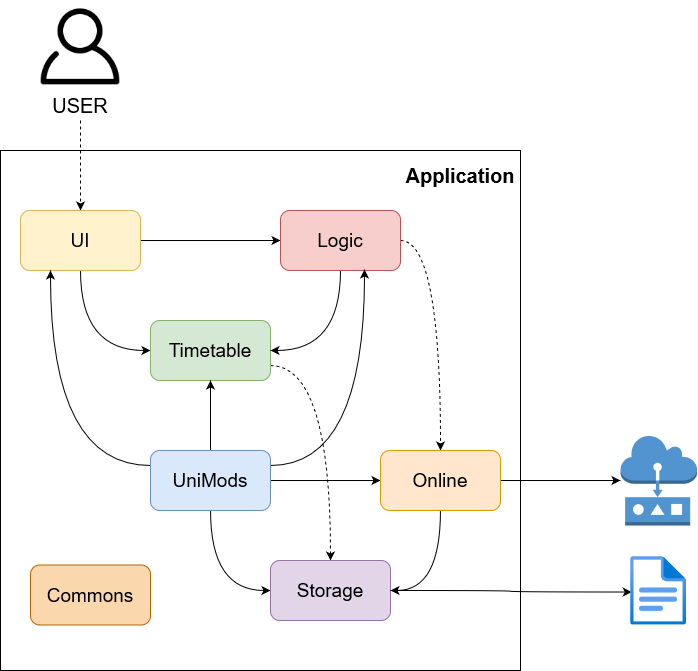

The diagram above was exported from draw.io. Its source (the exported page's mxGraphModel, read from the mxfile embedded in the PNG):
<mxGraphModel dx="1237" dy="678" grid="1" gridSize="10" guides="1" tooltips="1" connect="1" arrows="1" fold="1" page="1" pageScale="1" pageWidth="1920" pageHeight="1200" math="0" shadow="0">
  <root>
    <mxCell id="0" />
    <mxCell id="1" parent="0" />
    <mxCell id="4UXzqsY1plNDRJyX3eVj-27" value="" style="whiteSpace=wrap;html=1;aspect=fixed;fillColor=none;" vertex="1" parent="1">
      <mxGeometry x="210" y="290" width="520" height="520" as="geometry" />
    </mxCell>
    <mxCell id="4UXzqsY1plNDRJyX3eVj-10" style="edgeStyle=orthogonalEdgeStyle;rounded=0;orthogonalLoop=1;jettySize=auto;html=1;dashed=1;" edge="1" parent="1" target="4UXzqsY1plNDRJyX3eVj-2">
      <mxGeometry relative="1" as="geometry">
        <mxPoint x="290" y="260" as="sourcePoint" />
      </mxGeometry>
    </mxCell>
    <mxCell id="4UXzqsY1plNDRJyX3eVj-11" style="edgeStyle=orthogonalEdgeStyle;rounded=0;orthogonalLoop=1;jettySize=auto;html=1;entryX=0;entryY=0.5;entryDx=0;entryDy=0;" edge="1" parent="1" source="4UXzqsY1plNDRJyX3eVj-2" target="4UXzqsY1plNDRJyX3eVj-4">
      <mxGeometry relative="1" as="geometry" />
    </mxCell>
    <mxCell id="4UXzqsY1plNDRJyX3eVj-14" style="edgeStyle=orthogonalEdgeStyle;rounded=0;orthogonalLoop=1;jettySize=auto;html=1;entryX=0;entryY=0.5;entryDx=0;entryDy=0;exitX=0.5;exitY=1;exitDx=0;exitDy=0;curved=1;" edge="1" parent="1" source="4UXzqsY1plNDRJyX3eVj-2" target="4UXzqsY1plNDRJyX3eVj-3">
      <mxGeometry relative="1" as="geometry">
        <mxPoint x="340" y="480" as="targetPoint" />
      </mxGeometry>
    </mxCell>
    <mxCell id="4UXzqsY1plNDRJyX3eVj-2" value="UI" style="rounded=1;whiteSpace=wrap;html=1;fillColor=#fff2cc;strokeColor=#d6b656;fontSize=19;" vertex="1" parent="1">
      <mxGeometry x="230" y="350" width="120" height="60" as="geometry" />
    </mxCell>
    <mxCell id="4UXzqsY1plNDRJyX3eVj-23" style="edgeStyle=orthogonalEdgeStyle;curved=1;rounded=0;orthogonalLoop=1;jettySize=auto;html=1;entryX=0.5;entryY=0;entryDx=0;entryDy=0;exitX=1;exitY=0.75;exitDx=0;exitDy=0;dashed=1;" edge="1" parent="1" source="4UXzqsY1plNDRJyX3eVj-3" target="4UXzqsY1plNDRJyX3eVj-7">
      <mxGeometry relative="1" as="geometry" />
    </mxCell>
    <mxCell id="4UXzqsY1plNDRJyX3eVj-3" value="Timetable" style="rounded=1;whiteSpace=wrap;html=1;fillColor=#d5e8d4;strokeColor=#82b366;fontSize=19;" vertex="1" parent="1">
      <mxGeometry x="360" y="460" width="120" height="60" as="geometry" />
    </mxCell>
    <mxCell id="4UXzqsY1plNDRJyX3eVj-13" style="edgeStyle=orthogonalEdgeStyle;rounded=0;orthogonalLoop=1;jettySize=auto;html=1;entryX=1;entryY=0.5;entryDx=0;entryDy=0;curved=1;exitX=0.5;exitY=1;exitDx=0;exitDy=0;" edge="1" parent="1" source="4UXzqsY1plNDRJyX3eVj-4" target="4UXzqsY1plNDRJyX3eVj-3">
      <mxGeometry relative="1" as="geometry" />
    </mxCell>
    <mxCell id="4UXzqsY1plNDRJyX3eVj-19" style="edgeStyle=orthogonalEdgeStyle;curved=1;rounded=0;orthogonalLoop=1;jettySize=auto;html=1;entryX=0.5;entryY=0;entryDx=0;entryDy=0;exitX=1;exitY=0.5;exitDx=0;exitDy=0;dashed=1;" edge="1" parent="1" source="4UXzqsY1plNDRJyX3eVj-4" target="4UXzqsY1plNDRJyX3eVj-8">
      <mxGeometry relative="1" as="geometry" />
    </mxCell>
    <mxCell id="4UXzqsY1plNDRJyX3eVj-4" value="Logic" style="rounded=1;whiteSpace=wrap;html=1;fillColor=#f8cecc;strokeColor=#b85450;fontSize=19;" vertex="1" parent="1">
      <mxGeometry x="490" y="350" width="120" height="60" as="geometry" />
    </mxCell>
    <mxCell id="4UXzqsY1plNDRJyX3eVj-15" style="edgeStyle=orthogonalEdgeStyle;curved=1;rounded=0;orthogonalLoop=1;jettySize=auto;html=1;entryX=0.25;entryY=1;entryDx=0;entryDy=0;exitX=0;exitY=0.25;exitDx=0;exitDy=0;" edge="1" parent="1" source="4UXzqsY1plNDRJyX3eVj-6" target="4UXzqsY1plNDRJyX3eVj-2">
      <mxGeometry relative="1" as="geometry" />
    </mxCell>
    <mxCell id="4UXzqsY1plNDRJyX3eVj-16" style="edgeStyle=orthogonalEdgeStyle;curved=1;rounded=0;orthogonalLoop=1;jettySize=auto;html=1;entryX=0.5;entryY=1;entryDx=0;entryDy=0;" edge="1" parent="1" source="4UXzqsY1plNDRJyX3eVj-6" target="4UXzqsY1plNDRJyX3eVj-3">
      <mxGeometry relative="1" as="geometry" />
    </mxCell>
    <mxCell id="4UXzqsY1plNDRJyX3eVj-17" style="edgeStyle=orthogonalEdgeStyle;curved=1;rounded=0;orthogonalLoop=1;jettySize=auto;html=1;entryX=0.7;entryY=0.983;entryDx=0;entryDy=0;entryPerimeter=0;exitX=1;exitY=0.25;exitDx=0;exitDy=0;" edge="1" parent="1" source="4UXzqsY1plNDRJyX3eVj-6" target="4UXzqsY1plNDRJyX3eVj-4">
      <mxGeometry relative="1" as="geometry" />
    </mxCell>
    <mxCell id="4UXzqsY1plNDRJyX3eVj-18" style="edgeStyle=orthogonalEdgeStyle;curved=1;rounded=0;orthogonalLoop=1;jettySize=auto;html=1;entryX=0;entryY=0.5;entryDx=0;entryDy=0;" edge="1" parent="1" source="4UXzqsY1plNDRJyX3eVj-6" target="4UXzqsY1plNDRJyX3eVj-8">
      <mxGeometry relative="1" as="geometry" />
    </mxCell>
    <mxCell id="4UXzqsY1plNDRJyX3eVj-24" style="edgeStyle=orthogonalEdgeStyle;curved=1;rounded=0;orthogonalLoop=1;jettySize=auto;html=1;entryX=0;entryY=0.5;entryDx=0;entryDy=0;" edge="1" parent="1" source="4UXzqsY1plNDRJyX3eVj-6" target="4UXzqsY1plNDRJyX3eVj-7">
      <mxGeometry relative="1" as="geometry" />
    </mxCell>
    <mxCell id="4UXzqsY1plNDRJyX3eVj-6" value="UniMods" style="rounded=1;whiteSpace=wrap;html=1;fillColor=#dae8fc;strokeColor=#6c8ebf;fontSize=19;" vertex="1" parent="1">
      <mxGeometry x="360" y="590" width="120" height="60" as="geometry" />
    </mxCell>
    <mxCell id="4UXzqsY1plNDRJyX3eVj-26" style="edgeStyle=orthogonalEdgeStyle;curved=1;rounded=0;orthogonalLoop=1;jettySize=auto;html=1;entryX=0.018;entryY=0.522;entryDx=0;entryDy=0;entryPerimeter=0;" edge="1" parent="1" source="4UXzqsY1plNDRJyX3eVj-7" target="4UXzqsY1plNDRJyX3eVj-25">
      <mxGeometry relative="1" as="geometry" />
    </mxCell>
    <mxCell id="4UXzqsY1plNDRJyX3eVj-7" value="&lt;div style=&quot;font-size: 19px;&quot;&gt;Storage&lt;/div&gt;" style="rounded=1;whiteSpace=wrap;html=1;fillColor=#e1d5e7;strokeColor=#9673a6;fontSize=19;" vertex="1" parent="1">
      <mxGeometry x="480" y="700" width="120" height="60" as="geometry" />
    </mxCell>
    <mxCell id="4UXzqsY1plNDRJyX3eVj-20" style="edgeStyle=orthogonalEdgeStyle;curved=1;rounded=0;orthogonalLoop=1;jettySize=auto;html=1;" edge="1" parent="1" source="4UXzqsY1plNDRJyX3eVj-8" target="4UXzqsY1plNDRJyX3eVj-9">
      <mxGeometry relative="1" as="geometry" />
    </mxCell>
    <mxCell id="4UXzqsY1plNDRJyX3eVj-21" style="edgeStyle=orthogonalEdgeStyle;curved=1;rounded=0;orthogonalLoop=1;jettySize=auto;html=1;entryX=1;entryY=0.5;entryDx=0;entryDy=0;" edge="1" parent="1" source="4UXzqsY1plNDRJyX3eVj-8" target="4UXzqsY1plNDRJyX3eVj-7">
      <mxGeometry relative="1" as="geometry" />
    </mxCell>
    <mxCell id="4UXzqsY1plNDRJyX3eVj-8" value="Online" style="rounded=1;whiteSpace=wrap;html=1;fillColor=#ffe6cc;strokeColor=#d79b00;fontSize=19;" vertex="1" parent="1">
      <mxGeometry x="590" y="590" width="120" height="60" as="geometry" />
    </mxCell>
    <mxCell id="4UXzqsY1plNDRJyX3eVj-9" value="" style="outlineConnect=0;dashed=0;verticalLabelPosition=bottom;verticalAlign=top;align=center;html=1;shape=mxgraph.aws3.actuator;fillColor=#5294CF;gradientColor=none;" vertex="1" parent="1">
      <mxGeometry x="830" y="575" width="76.5" height="90" as="geometry" />
    </mxCell>
    <mxCell id="4UXzqsY1plNDRJyX3eVj-25" value="" style="aspect=fixed;html=1;points=[];align=center;image;fontSize=12;image=img/lib/azure2/general/File.svg;" vertex="1" parent="1">
      <mxGeometry x="840.25" y="695.5" width="56.00000000000001" height="69" as="geometry" />
    </mxCell>
    <mxCell id="4UXzqsY1plNDRJyX3eVj-28" value="Application" style="text;html=1;strokeColor=none;fillColor=none;align=center;verticalAlign=middle;whiteSpace=wrap;rounded=0;fontStyle=1;fontSize=20;" vertex="1" parent="1">
      <mxGeometry x="640" y="300" width="60" height="30" as="geometry" />
    </mxCell>
    <mxCell id="4UXzqsY1plNDRJyX3eVj-30" value="" style="shape=image;html=1;verticalAlign=top;verticalLabelPosition=bottom;labelBackgroundColor=#ffffff;imageAspect=0;aspect=fixed;image=https://cdn1.iconfinder.com/data/icons/freeline/32/account_friend_human_man_member_person_profile_user_users-128.png;fontSize=20;fillColor=none;" vertex="1" parent="1">
      <mxGeometry x="245" y="140" width="90" height="90" as="geometry" />
    </mxCell>
    <mxCell id="4UXzqsY1plNDRJyX3eVj-31" value="USER" style="text;html=1;strokeColor=none;fillColor=none;align=center;verticalAlign=middle;whiteSpace=wrap;rounded=0;fontSize=20;" vertex="1" parent="1">
      <mxGeometry x="260" y="230" width="60" height="30" as="geometry" />
    </mxCell>
    <mxCell id="4UXzqsY1plNDRJyX3eVj-32" value="Commons" style="rounded=1;whiteSpace=wrap;html=1;fontSize=19;fillColor=#fad7ac;strokeColor=#b46504;" vertex="1" parent="1">
      <mxGeometry x="240" y="704.5" width="120" height="60" as="geometry" />
    </mxCell>
  </root>
</mxGraphModel>